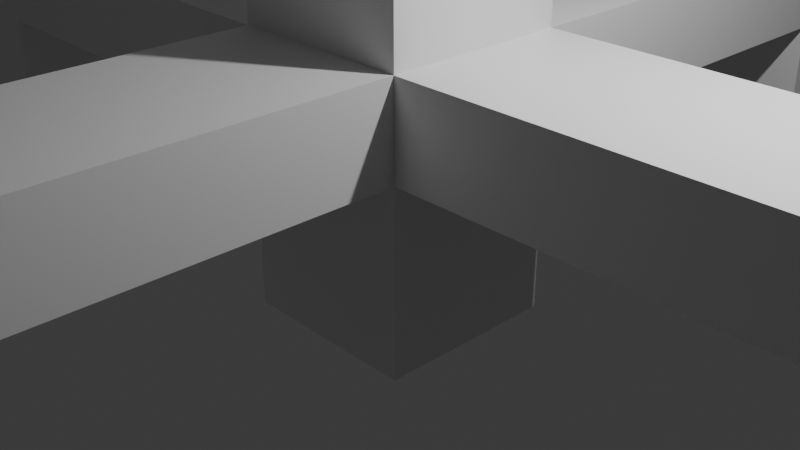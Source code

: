 # Source: turret.blend  (saved by Blender 5.0.119; exported with 4.5.12 LTS)
import bpy
from mathutils import Matrix  # noqa: F401  (used for matrix-valued properties, if any)

bpy.ops.wm.read_factory_settings(use_empty=True)
scene = bpy.context.scene
scene.name = 'Scene'

# ---- collections
col_collection = bpy.data.collections.new('Collection'); scene.collection.children.link(col_collection)

# ---- materials (node trees are filled in below, after node groups)
mat_material = bpy.data.materials.new('Material')
mat_material.alpha_threshold = 0.0
mat_material.use_backface_culling_lightprobe_volume = False
mat_material.roughness = 0.5
mat_material.line_color = (0.0, 0.0, 0.0, 1.0)

# ---- material node trees
mat_material.use_nodes = True; mat_material.node_tree.nodes.clear()
_N = mat_material.node_tree.nodes; _L = mat_material.node_tree.links
n0 = _N.new('ShaderNodeOutputMaterial'); n0.name = 'Material Output'; n0.location = (200, 100)
n1 = _N.new('ShaderNodeBsdfPrincipled'); n1.name = 'Principled BSDF'; n1.location = (-200, 100)
_L.new(n1.outputs[0], n0.inputs[0])
n0.is_active_output = True

# ---- world
world_world = bpy.data.worlds.new('World'); scene.world = world_world
world_world.use_nodes = True; world_world.node_tree.nodes.clear()
_N = world_world.node_tree.nodes; _L = world_world.node_tree.links
n0 = _N.new('ShaderNodeOutputWorld'); n0.name = 'World Output'; n0.location = (200, 100)
n1 = _N.new('ShaderNodeBackground'); n1.name = 'Background'; n1.location = (-200, 100)
n1.inputs[0].default_value = (0.05088, 0.05088, 0.05088, 1.0)
_L.new(n1.outputs[0], n0.inputs[0])
n0.is_active_output = True
world_world.color = (0.05088, 0.05088, 0.05088)
world_world.sun_shadow_jitter_overblur = 0.0

# ---- cameras
cam_camera = bpy.data.cameras.new('Camera')
cam_camera.clip_end = 100.0
cam_camera.ortho_scale = 7.314

# ---- lights
light_light = bpy.data.lights.new('Light', 'POINT')
light_light.energy = 1000.0
light_light.shadow_soft_size = 0.1

# ---- meshes
me_cube = bpy.data.meshes.new('Cube')
me_cube.from_pydata([(1.0, 1.0, 1.0), (1.0, 1.0, -1.0), (1.0, -1.0, 1.0), (1.0, -1.0, -1.0), (-1.0, 1.0, 1.0), (-1.0, 1.0, -1.0), (-1.0, -1.0, 1.0), (-1.0, -1.0, -1.0), (1.0, -1.0, 2.0), (-1.0, -1.0, 2.0), (1.0, 1.0, 2.0), (-1.0, 1.0, 2.0), (6.0, 1.0, 1.0), (6.0, -1.0, 1.0), (6.0, 1.0, 2.0), (6.0, -1.0, 2.0), (1.0, -6.0, 1.0), (-1.0, -6.0, 1.0), (1.0, -6.0, 2.0), (-1.0, -6.0, 2.0), (-6.0, -1.0, 1.0), (-6.0, 1.0, 1.0), (-6.0, -1.0, 2.0), (-6.0, 1.0, 2.0), (-1.0, 6.0, 1.0), (1.0, 6.0, 1.0), (-1.0, 6.0, 2.0), (1.0, 6.0, 2.0), (-7.0, -1.0, 1.0), (-7.0, 1.0, 1.0), (-7.0, -1.0, 2.0), (-7.0, 1.0, 2.0), (-6.0, -1.0, -2.0), (-6.0, 1.0, -2.0), (-7.0, -1.0, -2.0), (-7.0, 1.0, -2.0), (-1.0, 7.0, 1.0), (1.0, 7.0, 1.0), (-1.0, 7.0, 2.0), (1.0, 7.0, 2.0), (-1.0, 6.0, -2.0), (1.0, 6.0, -2.0), (-1.0, 7.0, -2.0), (1.0, 7.0, -2.0), (7.0, 1.0, 1.0), (7.0, -1.0, 1.0), (7.0, 1.0, 2.0), (7.0, -1.0, 2.0), (1.0, -7.0, 1.0), (-1.0, -7.0, 1.0), (1.0, -7.0, 2.0), (-1.0, -7.0, 2.0), (1.0, -6.0, -2.0), (-1.0, -6.0, -2.0), (1.0, -7.0, -2.0), (-1.0, -7.0, -2.0), (6.0, 1.0, -2.0), (6.0, -1.0, -2.0), (7.0, 1.0, -2.0), (7.0, -1.0, -2.0), (1.0, -1.0, 3.0), (-1.0, -1.0, 3.0), (1.0, 1.0, 3.0), (-1.0, 1.0, 3.0), (1.0, -1.0, 11.0), (-1.0, -1.0, 11.0), (1.0, 1.0, 11.0), (-1.0, 1.0, 11.0), (1.0, -1.0, 13.0), (-1.0, -1.0, 13.0), (1.0, 1.0, 13.0), (-1.0, 1.0, 13.0), (5.0, 1.0, 11.0), (5.0, -1.0, 11.0), (5.0, 1.0, 13.0), (5.0, -1.0, 13.0), (-9.0, -1.0, 11.0), (-9.0, 1.0, 11.0), (-9.0, -1.0, 13.0), (-9.0, 1.0, 13.0), (-1.0, -1.0, 2.0), (-1.0, 1.0, 2.0), (-1.0, -1.0, 3.0), (-1.0, 1.0, 3.0), (-1.0, 1.0, 5.0), (1.0, 1.0, 5.0), (1.0, -1.0, 5.0), (-1.0, -1.0, 5.0), (-3.801, 4.0, 7.679), (-3.801, -4.0, 7.679), (-5.533, 4.0, 8.679), (-5.533, -4.0, 8.679), (1.0, -1.0, 13.0), (-1.0, -1.0, 13.0), (1.0, 1.0, 13.0), (-1.0, 1.0, 13.0)], [], [(6, 2, 16, 17), (3, 2, 6, 7), (7, 6, 4, 5), (5, 1, 3, 7), (1, 0, 2, 3), (5, 4, 0, 1), (63, 11, 81, 83), (9, 11, 23, 22), (10, 8, 15, 14), (0, 4, 24, 25), (12, 14, 46, 44), (2, 0, 12, 13), (8, 2, 13, 15), (0, 10, 14, 12), (16, 18, 50, 48), (9, 6, 17, 19), (2, 8, 18, 16), (8, 9, 19, 18), (21, 20, 32, 33), (6, 9, 22, 20), (4, 6, 20, 21), (11, 4, 21, 23), (27, 25, 37, 39), (10, 0, 25, 27), (11, 10, 27, 26), (4, 11, 26, 24), (29, 28, 30, 31), (23, 21, 29, 31), (22, 23, 31, 30), (20, 22, 30, 28), (33, 32, 34, 35), (20, 28, 34, 32), (28, 29, 35, 34), (29, 21, 33, 35), (37, 36, 38, 39), (26, 27, 39, 38), (24, 26, 38, 36), (37, 25, 41, 43), (41, 40, 42, 43), (36, 37, 43, 42), (25, 24, 40, 41), (24, 36, 42, 40), (45, 44, 46, 47), (14, 15, 47, 46), (15, 13, 45, 47), (45, 13, 57, 59), (49, 48, 50, 51), (49, 17, 53, 55), (19, 17, 49, 51), (18, 19, 51, 50), (53, 52, 54, 55), (17, 16, 52, 53), (48, 49, 55, 54), (16, 48, 54, 52), (57, 56, 58, 59), (12, 44, 58, 56), (13, 12, 56, 57), (44, 45, 59, 58), (85, 84, 67, 66), (9, 8, 60, 61), (10, 11, 63, 62), (8, 10, 62, 60), (67, 65, 76, 77), (86, 85, 66, 64), (84, 87, 65, 67), (87, 86, 64, 65), (69, 68, 92, 93), (65, 64, 68, 69), (66, 67, 71, 70), (66, 70, 74, 72), (73, 72, 74, 75), (70, 68, 75, 74), (68, 64, 73, 75), (64, 66, 72, 73), (77, 76, 78, 79), (71, 67, 77, 79), (65, 69, 78, 76), (69, 71, 79, 78), (81, 80, 82, 83), (11, 9, 80, 81), (9, 61, 82, 80), (61, 63, 83, 82), (61, 60, 86, 87), (60, 62, 85, 86), (62, 63, 84, 85), (89, 88, 90, 91), (94, 95, 93, 92), (70, 71, 95, 94), (68, 70, 94, 92), (71, 69, 93, 95)])
_uv = me_cube.uv_layers.new(name='UVMap')
_uv.uv.foreach_set('vector', [0.625, 1.0, 0.625, 0.75, 0.625, 0.75, 0.625, 1.0, 0.375, 0.75, 0.625, 0.75, 0.625, 1.0, 0.375, 1.0, 0.375, 0.0, 0.625, 0.0, 0.625, 0.25, 0.375, 0.25, 0.125, 0.5, 0.375, 0.5, 0.375, 0.75, 0.125, 0.75, 0.375, 0.5, 0.625, 0.5, 0.625, 0.75, 0.375, 0.75, 0.375, 0.25, 0.625, 0.25, 0.625, 0.5, 0.375, 0.5, 0.875, 0.5, 0.875, 0.5, 0.875, 0.5, 0.875, 0.5, 0.875, 0.75, 0.875, 0.5, 0.875, 0.5, 0.875, 0.75, 0.625, 0.5, 0.625, 0.75, 0.625, 0.75, 0.625, 0.5, 0.625, 0.5, 0.625, 0.25, 0.625, 0.25, 0.625, 0.5, 0.625, 0.5, 0.625, 0.5, 0.625, 0.5, 0.625, 0.5, 0.625, 0.75, 0.625, 0.5, 0.625, 0.5, 0.625, 0.75, 0.625, 0.75, 0.625, 0.75, 0.625, 0.75, 0.625, 0.75, 0.625, 0.5, 0.625, 0.5, 0.625, 0.5, 0.625, 0.5, 0.625, 0.75, 0.625, 0.75, 0.625, 0.75, 0.625, 0.75, 0.625, 0.0, 0.625, 0.0, 0.625, 0.0, 0.625, 0.0, 0.625, 0.75, 0.625, 0.75, 0.625, 0.75, 0.625, 0.75, 0.625, 0.75, 0.875, 0.75, 0.875, 0.75, 0.625, 0.75, 0.625, 0.25, 0.625, 0.0, 0.625, 0.0, 0.625, 0.25, 0.625, 0.0, 0.625, 0.0, 0.625, 0.0, 0.625, 0.0, 0.625, 0.25, 0.625, 0.0, 0.625, 0.0, 0.625, 0.25, 0.625, 0.25, 0.625, 0.25, 0.625, 0.25, 0.625, 0.25, 0.625, 0.5, 0.625, 0.5, 0.625, 0.5, 0.625, 0.5, 0.625, 0.5, 0.625, 0.5, 0.625, 0.5, 0.625, 0.5, 0.875, 0.5, 0.625, 0.5, 0.625, 0.5, 0.875, 0.5, 0.625, 0.25, 0.625, 0.25, 0.625, 0.25, 0.625, 0.25, 0.625, 0.25, 0.625, 0.0, 0.625, 0.0, 0.625, 0.25, 0.625, 0.25, 0.625, 0.25, 0.625, 0.25, 0.625, 0.25, 0.875, 0.75, 0.875, 0.5, 0.875, 0.5, 0.875, 0.75, 0.625, 0.0, 0.625, 0.0, 0.625, 0.0, 0.625, 0.0, 0.625, 0.25, 0.625, 0.0, 0.625, 0.0, 0.625, 0.25, 0.625, 0.0, 0.625, 0.0, 0.625, 0.0, 0.625, 0.0, 0.625, 0.0, 0.625, 0.25, 0.625, 0.25, 0.625, 0.0, 0.625, 0.25, 0.625, 0.25, 0.625, 0.25, 0.625, 0.25, 0.625, 0.5, 0.625, 0.25, 0.625, 0.25, 0.625, 0.5, 0.875, 0.5, 0.625, 0.5, 0.625, 0.5, 0.875, 0.5, 0.625, 0.25, 0.625, 0.25, 0.625, 0.25, 0.625, 0.25, 0.625, 0.5, 0.625, 0.5, 0.625, 0.5, 0.625, 0.5, 0.625, 0.5, 0.625, 0.25, 0.625, 0.25, 0.625, 0.5, 0.625, 0.25, 0.625, 0.5, 0.625, 0.5, 0.625, 0.25, 0.625, 0.5, 0.625, 0.25, 0.625, 0.25, 0.625, 0.5, 0.625, 0.25, 0.625, 0.25, 0.625, 0.25, 0.625, 0.25, 0.625, 0.75, 0.625, 0.5, 0.625, 0.5, 0.625, 0.75, 0.625, 0.5, 0.625, 0.75, 0.625, 0.75, 0.625, 0.5, 0.625, 0.75, 0.625, 0.75, 0.625, 0.75, 0.625, 0.75, 0.625, 0.75, 0.625, 0.75, 0.625, 0.75, 0.625, 0.75, 0.625, 1.0, 0.625, 0.75, 0.625, 0.75, 0.625, 1.0, 0.625, 0.0, 0.625, 0.0, 0.625, 0.0, 0.625, 0.0, 0.625, 0.0, 0.625, 0.0, 0.625, 0.0, 0.625, 0.0, 0.625, 0.75, 0.875, 0.75, 0.875, 0.75, 0.625, 0.75, 0.625, 1.0, 0.625, 0.75, 0.625, 0.75, 0.625, 1.0, 0.625, 1.0, 0.625, 0.75, 0.625, 0.75, 0.625, 1.0, 0.625, 0.75, 0.625, 1.0, 0.625, 1.0, 0.625, 0.75, 0.625, 0.75, 0.625, 0.75, 0.625, 0.75, 0.625, 0.75, 0.625, 0.75, 0.625, 0.5, 0.625, 0.5, 0.625, 0.75, 0.625, 0.5, 0.625, 0.5, 0.625, 0.5, 0.625, 0.5, 0.625, 0.75, 0.625, 0.5, 0.625, 0.5, 0.625, 0.75, 0.625, 0.5, 0.625, 0.75, 0.625, 0.75, 0.625, 0.5, 0.625, 0.5, 0.875, 0.5, 0.875, 0.5, 0.625, 0.5, 0.875, 0.75, 0.625, 0.75, 0.625, 0.75, 0.875, 0.75, 0.625, 0.5, 0.875, 0.5, 0.875, 0.5, 0.625, 0.5, 0.625, 0.75, 0.625, 0.5, 0.625, 0.5, 0.625, 0.75, 0.875, 0.5, 0.875, 0.75, 0.875, 0.75, 0.875, 0.5, 0.625, 0.75, 0.625, 0.5, 0.625, 0.5, 0.625, 0.75, 0.875, 0.5, 0.875, 0.75, 0.875, 0.75, 0.875, 0.5, 0.875, 0.75, 0.625, 0.75, 0.625, 0.75, 0.875, 0.75, 0.875, 0.75, 0.625, 0.75, 0.625, 0.75, 0.875, 0.75, 0.875, 0.75, 0.625, 0.75, 0.625, 0.75, 0.875, 0.75, 0.625, 0.5, 0.875, 0.5, 0.875, 0.5, 0.625, 0.5, 0.625, 0.5, 0.625, 0.5, 0.625, 0.5, 0.625, 0.5, 0.625, 0.75, 0.625, 0.5, 0.625, 0.5, 0.625, 0.75, 0.625, 0.5, 0.625, 0.75, 0.625, 0.75, 0.625, 0.5, 0.625, 0.75, 0.625, 0.75, 0.625, 0.75, 0.625, 0.75, 0.625, 0.75, 0.625, 0.5, 0.625, 0.5, 0.625, 0.75, 0.875, 0.5, 0.875, 0.75, 0.875, 0.75, 0.875, 0.5, 0.875, 0.5, 0.875, 0.5, 0.875, 0.5, 0.875, 0.5, 0.875, 0.75, 0.875, 0.75, 0.875, 0.75, 0.875, 0.75, 0.875, 0.75, 0.875, 0.5, 0.875, 0.5, 0.875, 0.75, 0.875, 0.5, 0.875, 0.75, 0.875, 0.75, 0.875, 0.5, 0.875, 0.5, 0.875, 0.75, 0.875, 0.75, 0.875, 0.5, 0.875, 0.75, 0.875, 0.75, 0.875, 0.75, 0.875, 0.75, 0.875, 0.75, 0.875, 0.5, 0.875, 0.5, 0.875, 0.75, 0.875, 0.75, 0.625, 0.75, 0.625, 0.75, 0.875, 0.75, 0.625, 0.75, 0.625, 0.5, 0.625, 0.5, 0.625, 0.75, 0.625, 0.5, 0.875, 0.5, 0.875, 0.5, 0.625, 0.5, 0.875, 0.75, 0.875, 0.5, 0.875, 0.5, 0.875, 0.75, 0.625, 0.5, 0.875, 0.5, 0.875, 0.75, 0.625, 0.75, 0.625, 0.5, 0.875, 0.5, 0.875, 0.5, 0.625, 0.5, 0.625, 0.75, 0.625, 0.5, 0.625, 0.5, 0.625, 0.75, 0.875, 0.5, 0.875, 0.75, 0.875, 0.75, 0.875, 0.5])
me_cube.materials.append(mat_material)
me_cube.use_mirror_vertex_groups = False
me_cube.update()
me_cube_001 = bpy.data.meshes.new('Cube.001')
me_cube_001.from_pydata([(-5.623, 4.0, 14.71), (-5.623, -4.0, 14.71), (-4.091, 4.0, 16.0), (-4.091, -4.0, 16.0), (-6.909, 7.0, 16.24), (-5.623, 7.0, 14.71), (-5.377, 7.0, 17.53), (-4.091, 7.0, 16.0), (-1.766, 4.0, 10.12), (-0.2343, 4.0, 11.4), (-1.766, 7.0, 10.12), (-0.2343, 7.0, 11.4), (-6.909, -7.0, 16.24), (-5.623, -7.0, 14.71), (-5.377, -7.0, 17.53), (-4.091, -7.0, 16.0), (-1.766, -4.0, 10.12), (-0.2343, -4.0, 11.4), (-1.766, -7.0, 10.12), (-0.2343, -7.0, 11.4), (-2.559, -4.0, 17.28), (-2.559, 4.0, 17.28), (-3.844, 7.0, 18.82), (-2.559, 7.0, 17.28), (-3.844, -7.0, 18.82), (-2.559, -7.0, 17.28)], [], [(3, 17, 16, 1), (3, 1, 0, 2), (2, 0, 8, 9), (5, 4, 6, 7), (2, 21, 23, 22, 24, 25, 20, 3), (9, 8, 10, 11), (0, 5, 10, 8), (7, 2, 9, 11), (5, 7, 11, 10), (12, 13, 15, 14), (13, 1, 16, 18), (2, 7, 23, 21), (16, 17, 19, 18), (0, 1, 13, 12, 4, 5), (15, 13, 18, 19), (3, 15, 19, 17), (15, 3, 20, 25), (7, 6, 22, 23), (14, 15, 25, 24), (20, 21, 2, 3), (4, 12, 14, 24, 22, 6)])
_uv = me_cube_001.uv_layers.new(name='UVMap')
_uv.uv.foreach_set('vector', [0.875, 0.75, 0.875, 0.75, 0.875, 0.75, 0.875, 0.75, 0.0, 0.0, 0.0, 0.0, 0.0, 0.0, 0.0, 0.0, 0.875, 0.5, 0.875, 0.5, 0.875, 0.5, 0.875, 0.5, 0.875, 0.5, 0.875, 0.5, 0.875, 0.5, 0.875, 0.5, 0.0, 0.0, 0.875, 0.5, 0.875, 0.5, 0.875, 0.5, 0.875, 0.75, 0.875, 0.75, 0.0, 0.0, 0.0, 0.0, 0.875, 0.5, 0.875, 0.5, 0.875, 0.5, 0.875, 0.5, 0.875, 0.5, 0.875, 0.5, 0.875, 0.5, 0.875, 0.5, 0.875, 0.5, 0.875, 0.5, 0.875, 0.5, 0.875, 0.5, 0.875, 0.5, 0.875, 0.5, 0.875, 0.5, 0.875, 0.5, 0.875, 0.75, 0.875, 0.75, 0.875, 0.75, 0.875, 0.75, 0.875, 0.75, 0.875, 0.75, 0.875, 0.75, 0.875, 0.75, 0.875, 0.5, 0.875, 0.5, 0.875, 0.5, 0.875, 0.5, 0.875, 0.75, 0.875, 0.75, 0.875, 0.75, 0.875, 0.75, 0.875, 0.5, 0.875, 0.75, 0.875, 0.75, 0.875, 0.75, 0.875, 0.5, 0.875, 0.5, 0.875, 0.75, 0.875, 0.75, 0.875, 0.75, 0.875, 0.75, 0.875, 0.75, 0.875, 0.75, 0.875, 0.75, 0.875, 0.75, 0.875, 0.75, 0.875, 0.75, 0.875, 0.75, 0.875, 0.75, 0.875, 0.5, 0.875, 0.5, 0.875, 0.5, 0.875, 0.5, 0.875, 0.75, 0.875, 0.75, 0.875, 0.75, 0.875, 0.75, 0.0, 0.0, 0.0, 0.0, 0.0, 0.0, 0.0, 0.0, 0.875, 0.5, 0.875, 0.75, 0.875, 0.75, 0.875, 0.75, 0.875, 0.5, 0.875, 0.5])
me_cube_001.materials.append(mat_material)
me_cube_001.use_mirror_vertex_groups = False
me_cube_001.update()
me_cube_002 = bpy.data.meshes.new('Cube.002')
me_cube_002.from_pydata([(-4.801, -1.0, 5.947), (-4.801, 1.0, 5.947), (-3.801, 4.0, 7.679), (-3.801, -4.0, 7.679), (-6.533, -1.0, 6.947), (-6.533, 1.0, 6.947), (-5.533, 4.0, 8.679), (-5.533, -4.0, 8.679), (-4.801, 7.0, 5.947), (-3.801, 7.0, 7.679), (-6.533, 7.0, 6.947), (-5.533, 7.0, 8.679), (-0.8006, 4.0, 12.87), (-2.533, 4.0, 13.87), (-0.8006, 7.0, 12.87), (-2.533, 7.0, 13.87), (-4.801, -7.0, 5.947), (-3.801, -7.0, 7.679), (-6.533, -7.0, 6.947), (-5.533, -7.0, 8.679), (-0.8006, -4.0, 12.87), (-2.533, -4.0, 13.87), (-0.8006, -7.0, 12.87), (-2.533, -7.0, 13.87)], [], [(0, 3, 17, 16), (7, 21, 20, 3), (5, 4, 7, 6), (1, 0, 4, 5), (6, 2, 12, 13), (9, 8, 10, 11), (5, 6, 11, 10), (1, 5, 10, 8), (2, 1, 8, 9), (13, 12, 14, 15), (2, 9, 14, 12), (11, 6, 13, 15), (9, 11, 15, 14), (16, 17, 19, 18), (4, 0, 16, 18), (17, 3, 20, 22), (7, 4, 18, 19), (20, 21, 23, 22), (1, 2, 3, 0), (19, 17, 22, 23), (7, 19, 23, 21)])
_uv = me_cube_002.uv_layers.new(name='UVMap')
_uv.uv.foreach_set('vector', [0.875, 0.75, 0.875, 0.75, 0.875, 0.75, 0.875, 0.75, 0.875, 0.75, 0.875, 0.75, 0.875, 0.75, 0.875, 0.75, 0.875, 0.5, 0.875, 0.75, 0.875, 0.75, 0.875, 0.5, 0.875, 0.5, 0.875, 0.75, 0.875, 0.75, 0.875, 0.5, 0.875, 0.5, 0.875, 0.5, 0.875, 0.5, 0.875, 0.5, 0.875, 0.5, 0.875, 0.5, 0.875, 0.5, 0.875, 0.5, 0.875, 0.5, 0.875, 0.5, 0.875, 0.5, 0.875, 0.5, 0.875, 0.5, 0.875, 0.5, 0.875, 0.5, 0.875, 0.5, 0.875, 0.5, 0.875, 0.5, 0.875, 0.5, 0.875, 0.5, 0.875, 0.5, 0.875, 0.5, 0.875, 0.5, 0.875, 0.5, 0.875, 0.5, 0.875, 0.5, 0.875, 0.5, 0.875, 0.5, 0.875, 0.5, 0.875, 0.5, 0.875, 0.5, 0.875, 0.5, 0.875, 0.5, 0.875, 0.5, 0.875, 0.5, 0.875, 0.5, 0.875, 0.75, 0.875, 0.75, 0.875, 0.75, 0.875, 0.75, 0.875, 0.75, 0.875, 0.75, 0.875, 0.75, 0.875, 0.75, 0.875, 0.75, 0.875, 0.75, 0.875, 0.75, 0.875, 0.75, 0.875, 0.75, 0.875, 0.75, 0.875, 0.75, 0.875, 0.75, 0.875, 0.75, 0.875, 0.75, 0.875, 0.75, 0.875, 0.75, 0.875, 0.5, 0.875, 0.5, 0.875, 0.75, 0.875, 0.75, 0.875, 0.75, 0.875, 0.75, 0.875, 0.75, 0.875, 0.75, 0.875, 0.75, 0.875, 0.75, 0.875, 0.75, 0.875, 0.75])
me_cube_002.materials.append(mat_material)
me_cube_002.use_mirror_vertex_groups = False
me_cube_002.update()

# ---- objects
ob_cube = bpy.data.objects.new('Cube', me_cube)
ob_light = bpy.data.objects.new('Light', light_light)
ob_camera = bpy.data.objects.new('Camera', cam_camera)
ob_cube_001 = bpy.data.objects.new('Cube.001', me_cube_001)
ob_cube_002 = bpy.data.objects.new('Cube.002', me_cube_002)

# ---- transforms, parenting, visibility, modifiers, constraints
ob_cube.location = (0.0, 0.0, 0.0)
ob_cube.lock_rotations_4d = False
ob_cube.empty_display_type = 'ARROWS'
ob_cube.lineart.crease_threshold = 0.0
ob_light.location = (4.076, 1.005, 5.904)
ob_light.rotation_euler = (0.6503, 0.05522, 1.866)
ob_light.lock_rotations_4d = False
ob_light.empty_display_type = 'ARROWS'
ob_light.color = (0.0, 0.0, 0.0, 0.0)
ob_light.lineart.crease_threshold = 0.0
ob_camera.location = (7.359, -6.926, 4.958)
ob_camera.rotation_euler = (1.109, 0.0, 0.8149)
ob_camera.lock_rotations_4d = False
ob_camera.empty_display_type = 'ARROWS'
ob_camera.color = (0.0, 0.0, 0.0, 0.0)
ob_camera.display_type = 'WIRE'
ob_camera.lineart.crease_threshold = 0.0
ob_cube_001.location = (0.0, 0.0, 0.0)
ob_cube_001.lock_rotations_4d = False
ob_cube_001.empty_display_type = 'ARROWS'
ob_cube_001.lineart.crease_threshold = 0.0
ob_cube_002.location = (0.0, 0.0, 0.0)
ob_cube_002.lock_rotations_4d = False
ob_cube_002.empty_display_type = 'ARROWS'
ob_cube_002.lineart.crease_threshold = 0.0

# ---- collection membership
col_collection.objects.link(ob_cube)
col_collection.objects.link(ob_light)
col_collection.objects.link(ob_camera)
col_collection.objects.link(ob_cube_001)
col_collection.objects.link(ob_cube_002)

# ---- scene / render settings (as saved in the file)
scene.camera = ob_camera
scene.frame_start = 1; scene.frame_end = 250; scene.frame_set(1)
scene.render.engine = 'BLENDER_EEVEE_NEXT'
scene.render.bake_bias = 0.0
scene.render.bake_samples = 0
scene.cycles.sampling_pattern = 'TABULATED_SOBOL'
scene.eevee.use_volume_custom_range = False
bpy.context.view_layer.update()
